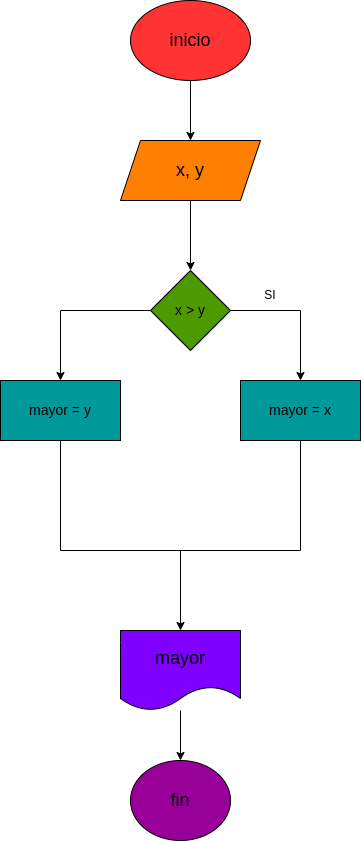

The diagram above was exported from draw.io. Its source (the exported page's mxGraphModel, read from the mxfile embedded in the PNG):
<mxGraphModel dx="877" dy="411" grid="1" gridSize="10" guides="1" tooltips="1" connect="1" arrows="1" fold="1" page="1" pageScale="1" pageWidth="827" pageHeight="1169" math="0" shadow="0">
  <root>
    <mxCell id="0" />
    <mxCell id="1" parent="0" />
    <mxCell id="4" value="" style="edgeStyle=none;html=1;" edge="1" parent="1" source="2">
      <mxGeometry relative="1" as="geometry">
        <mxPoint x="290" y="150" as="targetPoint" />
      </mxGeometry>
    </mxCell>
    <mxCell id="2" value="&lt;font style=&quot;font-size: 18px;&quot;&gt;inicio&lt;/font&gt;" style="ellipse;whiteSpace=wrap;html=1;fillColor=#FF3333;" vertex="1" parent="1">
      <mxGeometry x="230" y="10" width="120" height="80" as="geometry" />
    </mxCell>
    <mxCell id="7" value="" style="edgeStyle=none;html=1;" edge="1" parent="1" source="5">
      <mxGeometry relative="1" as="geometry">
        <mxPoint x="290" y="280" as="targetPoint" />
      </mxGeometry>
    </mxCell>
    <mxCell id="5" value="&lt;font style=&quot;font-size: 18px;&quot;&gt;x, y&lt;/font&gt;" style="shape=parallelogram;perimeter=parallelogramPerimeter;whiteSpace=wrap;html=1;fixedSize=1;fillColor=#FF8000;" vertex="1" parent="1">
      <mxGeometry x="220" y="150" width="140" height="60" as="geometry" />
    </mxCell>
    <mxCell id="8" value="" style="endArrow=none;html=1;exitX=1;exitY=0.5;exitDx=0;exitDy=0;" edge="1" parent="1">
      <mxGeometry width="50" height="50" relative="1" as="geometry">
        <mxPoint x="330" y="320" as="sourcePoint" />
        <mxPoint x="400" y="320" as="targetPoint" />
      </mxGeometry>
    </mxCell>
    <mxCell id="9" value="" style="endArrow=classic;html=1;" edge="1" parent="1">
      <mxGeometry width="50" height="50" relative="1" as="geometry">
        <mxPoint x="400" y="320" as="sourcePoint" />
        <mxPoint x="400" y="390" as="targetPoint" />
      </mxGeometry>
    </mxCell>
    <mxCell id="10" value="" style="endArrow=none;html=1;exitX=0;exitY=0.5;exitDx=0;exitDy=0;" edge="1" parent="1">
      <mxGeometry width="50" height="50" relative="1" as="geometry">
        <mxPoint x="250" y="320" as="sourcePoint" />
        <mxPoint x="160" y="320" as="targetPoint" />
      </mxGeometry>
    </mxCell>
    <mxCell id="11" value="" style="endArrow=classic;html=1;" edge="1" parent="1">
      <mxGeometry width="50" height="50" relative="1" as="geometry">
        <mxPoint x="160" y="320" as="sourcePoint" />
        <mxPoint x="160" y="390" as="targetPoint" />
      </mxGeometry>
    </mxCell>
    <mxCell id="12" value="&lt;font style=&quot;font-size: 14px;&quot;&gt;mayor = y&lt;/font&gt;" style="rounded=0;whiteSpace=wrap;html=1;fillColor=#009999;" vertex="1" parent="1">
      <mxGeometry x="100" y="390" width="120" height="60" as="geometry" />
    </mxCell>
    <mxCell id="13" value="&lt;font style=&quot;font-size: 14px;&quot;&gt;mayor = x&lt;/font&gt;" style="rounded=0;whiteSpace=wrap;html=1;fillColor=#009999;" vertex="1" parent="1">
      <mxGeometry x="340" y="390" width="120" height="60" as="geometry" />
    </mxCell>
    <mxCell id="14" value="" style="endArrow=none;html=1;exitX=0.5;exitY=1;exitDx=0;exitDy=0;" edge="1" parent="1" source="12">
      <mxGeometry width="50" height="50" relative="1" as="geometry">
        <mxPoint x="390" y="680" as="sourcePoint" />
        <mxPoint x="160" y="560" as="targetPoint" />
      </mxGeometry>
    </mxCell>
    <mxCell id="15" value="" style="endArrow=none;html=1;entryX=0.5;entryY=1;entryDx=0;entryDy=0;" edge="1" parent="1" target="13">
      <mxGeometry width="50" height="50" relative="1" as="geometry">
        <mxPoint x="400" y="560" as="sourcePoint" />
        <mxPoint x="440" y="630" as="targetPoint" />
      </mxGeometry>
    </mxCell>
    <mxCell id="16" value="" style="endArrow=none;html=1;" edge="1" parent="1">
      <mxGeometry width="50" height="50" relative="1" as="geometry">
        <mxPoint x="160" y="560" as="sourcePoint" />
        <mxPoint x="400" y="560" as="targetPoint" />
      </mxGeometry>
    </mxCell>
    <mxCell id="17" value="" style="endArrow=classic;html=1;" edge="1" parent="1" target="18">
      <mxGeometry width="50" height="50" relative="1" as="geometry">
        <mxPoint x="280" y="560" as="sourcePoint" />
        <mxPoint x="280" y="650" as="targetPoint" />
      </mxGeometry>
    </mxCell>
    <mxCell id="20" value="" style="edgeStyle=none;html=1;" edge="1" parent="1" source="18" target="19">
      <mxGeometry relative="1" as="geometry" />
    </mxCell>
    <mxCell id="18" value="&lt;font style=&quot;font-size: 18px;&quot;&gt;mayor&lt;/font&gt;" style="shape=document;whiteSpace=wrap;html=1;boundedLbl=1;fillColor=#7F00FF;" vertex="1" parent="1">
      <mxGeometry x="220" y="640" width="120" height="80" as="geometry" />
    </mxCell>
    <mxCell id="19" value="&lt;font style=&quot;font-size: 18px;&quot;&gt;fin&lt;/font&gt;" style="ellipse;whiteSpace=wrap;html=1;fillColor=#990099;" vertex="1" parent="1">
      <mxGeometry x="230" y="770" width="100" height="80" as="geometry" />
    </mxCell>
    <mxCell id="21" value="&lt;font style=&quot;font-size: 14px;&quot;&gt;x &amp;gt; y&lt;/font&gt;" style="rhombus;whiteSpace=wrap;html=1;fillColor=#4D9900;" vertex="1" parent="1">
      <mxGeometry x="250" y="280" width="80" height="80" as="geometry" />
    </mxCell>
    <mxCell id="22" value="SI" style="text;html=1;strokeColor=none;fillColor=none;align=center;verticalAlign=middle;whiteSpace=wrap;rounded=0;" vertex="1" parent="1">
      <mxGeometry x="340" y="290" width="60" height="30" as="geometry" />
    </mxCell>
  </root>
</mxGraphModel>